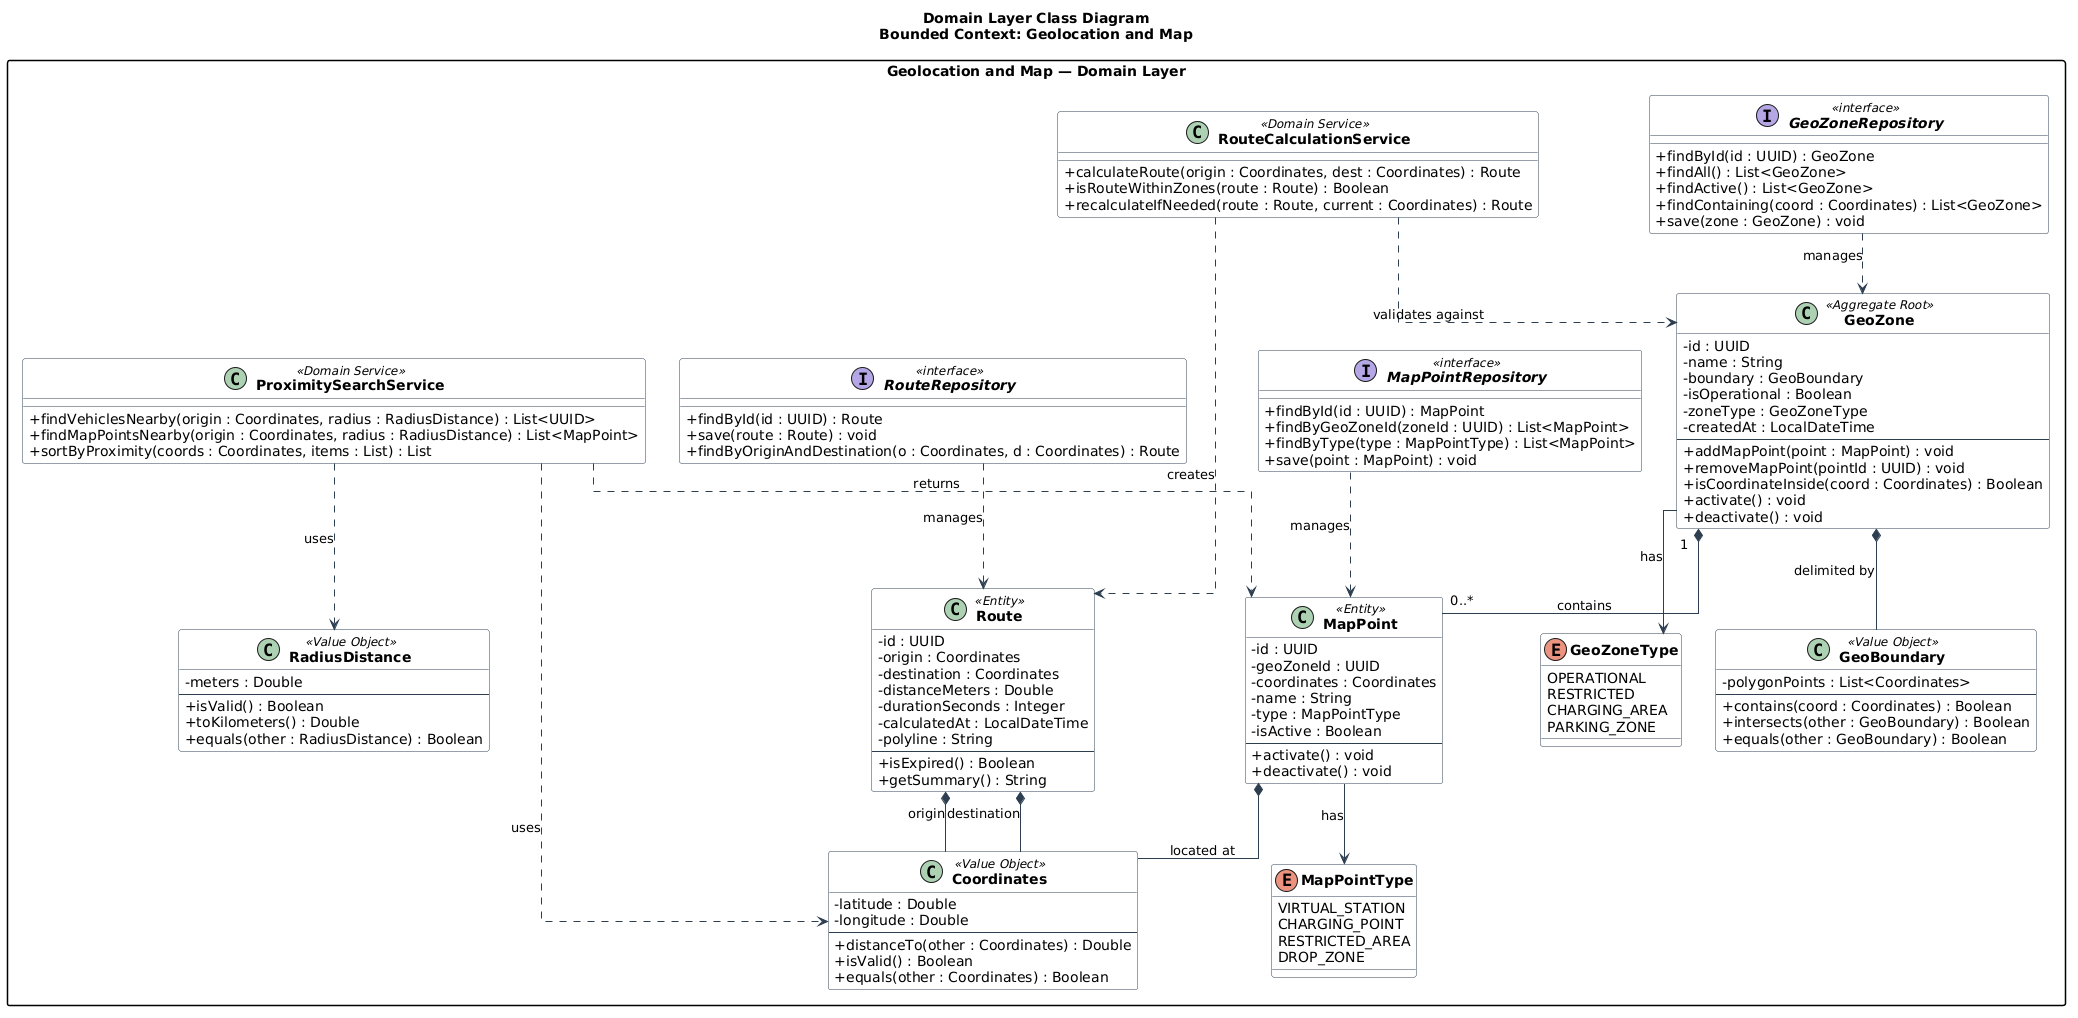

The diagram above was rendered by PlantUML. Its source (embedded in the PNG):
@startuml
title Domain Layer Class Diagram\nBounded Context: Geolocation and Map

skinparam classAttributeIconSize 0
skinparam classFontStyle bold
skinparam packageStyle rectangle
skinparam linetype ortho
skinparam class {
  BackgroundColor White
  BorderColor #2C3E50
  ArrowColor #2C3E50
}

package "Geolocation and Map — Domain Layer" {

  class GeoZone <<Aggregate Root>> {
    - id : UUID
    - name : String
    - boundary : GeoBoundary
    - isOperational : Boolean
    - zoneType : GeoZoneType
    - createdAt : LocalDateTime
    --
    + addMapPoint(point : MapPoint) : void
    + removeMapPoint(pointId : UUID) : void
    + isCoordinateInside(coord : Coordinates) : Boolean
    + activate() : void
    + deactivate() : void
  }

  class Route <<Entity>> {
    - id : UUID
    - origin : Coordinates
    - destination : Coordinates
    - distanceMeters : Double
    - durationSeconds : Integer
    - calculatedAt : LocalDateTime
    - polyline : String
    --
    + isExpired() : Boolean
    + getSummary() : String
  }

  class MapPoint <<Entity>> {
    - id : UUID
    - geoZoneId : UUID
    - coordinates : Coordinates
    - name : String
    - type : MapPointType
    - isActive : Boolean
    --
    + activate() : void
    + deactivate() : void
  }

  class Coordinates <<Value Object>> {
    - latitude : Double
    - longitude : Double
    --
    + distanceTo(other : Coordinates) : Double
    + isValid() : Boolean
    + equals(other : Coordinates) : Boolean
  }

  class RadiusDistance <<Value Object>> {
    - meters : Double
    --
    + isValid() : Boolean
    + toKilometers() : Double
    + equals(other : RadiusDistance) : Boolean
  }

  class GeoBoundary <<Value Object>> {
    - polygonPoints : List<Coordinates>
    --
    + contains(coord : Coordinates) : Boolean
    + intersects(other : GeoBoundary) : Boolean
    + equals(other : GeoBoundary) : Boolean
  }

  class ProximitySearchService <<Domain Service>> {
    + findVehiclesNearby(origin : Coordinates, radius : RadiusDistance) : List<UUID>
    + findMapPointsNearby(origin : Coordinates, radius : RadiusDistance) : List<MapPoint>
    + sortByProximity(coords : Coordinates, items : List) : List
  }

  class RouteCalculationService <<Domain Service>> {
    + calculateRoute(origin : Coordinates, dest : Coordinates) : Route
    + isRouteWithinZones(route : Route) : Boolean
    + recalculateIfNeeded(route : Route, current : Coordinates) : Route
  }

  interface GeoZoneRepository <<interface>> {
    + findById(id : UUID) : GeoZone
    + findAll() : List<GeoZone>
    + findActive() : List<GeoZone>
    + findContaining(coord : Coordinates) : List<GeoZone>
    + save(zone : GeoZone) : void
  }

  interface RouteRepository <<interface>> {
    + findById(id : UUID) : Route
    + save(route : Route) : void
    + findByOriginAndDestination(o : Coordinates, d : Coordinates) : Route
  }

  interface MapPointRepository <<interface>> {
    + findById(id : UUID) : MapPoint
    + findByGeoZoneId(zoneId : UUID) : List<MapPoint>
    + findByType(type : MapPointType) : List<MapPoint>
    + save(point : MapPoint) : void
  }

  enum GeoZoneType {
    OPERATIONAL
    RESTRICTED
    CHARGING_AREA
    PARKING_ZONE
  }

  enum MapPointType {
    VIRTUAL_STATION
    CHARGING_POINT
    RESTRICTED_AREA
    DROP_ZONE
  }

  GeoZone "1" *-- "0..*" MapPoint : contains
  GeoZone *-- GeoBoundary : delimited by
  MapPoint *-- Coordinates : located at
  Route *-- Coordinates : origin
  Route *-- Coordinates : destination
  GeoZone --> GeoZoneType : has
  MapPoint --> MapPointType : has

  ProximitySearchService ..> Coordinates : uses
  ProximitySearchService ..> RadiusDistance : uses
  ProximitySearchService ..> MapPoint : returns
  RouteCalculationService ..> Route : creates
  RouteCalculationService ..> GeoZone : validates against

  GeoZoneRepository ..> GeoZone : manages
  RouteRepository ..> Route : manages
  MapPointRepository ..> MapPoint : manages
}
@enduml